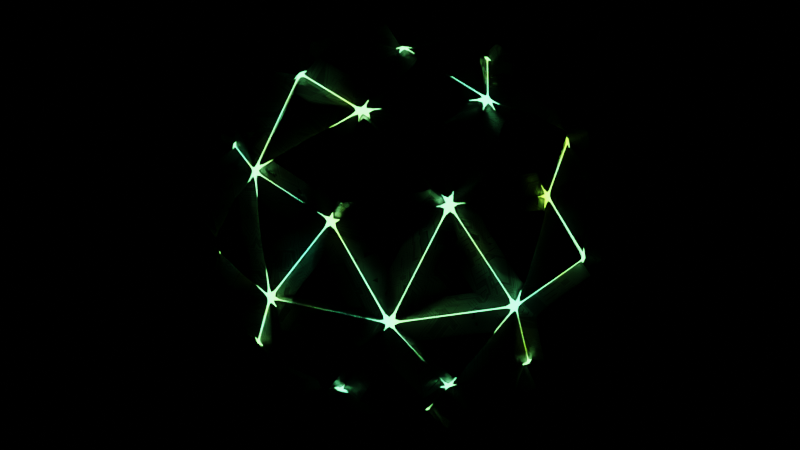 # Source: sci-fi-alien-orb-gn_b3620973-ac50-4227-acb7-75d97e4a2ab4.blend  (saved by Blender 5.1.30; exported with 4.5.12 LTS)
import bpy
from mathutils import Matrix  # noqa: F401  (used for matrix-valued properties, if any)

bpy.ops.wm.read_factory_settings(use_empty=True)
scene = bpy.context.scene
scene.name = 'upload'

# ---- collections
col_sci_fi_alien_orb__gn = bpy.data.collections.new('Sci-Fi Alien Orb (GN)'); scene.collection.children.link(col_sci_fi_alien_orb__gn)

# ---- materials (node trees are filled in below, after node groups)
mat_glow = bpy.data.materials.new('glow')
mat_glow.use_backface_culling_lightprobe_volume = False
mat_glow.use_transparent_shadow = False
mat_metal = bpy.data.materials.new('Metal')
mat_metal.alpha_threshold = 0.0
mat_metal.use_backface_culling_lightprobe_volume = False
mat_metal.use_transparent_shadow = False
mat_metal.roughness = 0.5
mat_metal.line_color = (0.0, 0.0, 0.0, 1.0)

# ---- node groups
ng_geometry_nodes = bpy.data.node_groups.new('Geometry Nodes', 'GeometryNodeTree')
_s = ng_geometry_nodes.interface.new_socket(name='Geometry', in_out='OUTPUT', socket_type='NodeSocketGeometry')
_s = ng_geometry_nodes.interface.new_socket(name='Geometry', in_out='INPUT', socket_type='NodeSocketGeometry')
ng_geometry_nodes.is_modifier = True
_N = ng_geometry_nodes.nodes; _L = ng_geometry_nodes.links
n0 = _N.new('NodeGroupOutput'); n0.name = 'Group Output'; n0.location = (1425, 0)
n1 = _N.new('GeometryNodeExtrudeMesh'); n1.name = 'Extrude Mesh.001'; n1.location = (95, 67)
n1.inputs[3].default_value = 0.03
n1.inputs[4].default_value = False
n2 = _N.new('GeometryNodeExtrudeMesh'); n2.name = 'Extrude Mesh'; n2.location = (-125, 118)
n3 = _N.new('GeometryNodeScaleElements'); n3.name = 'Scale Elements'; n3.location = (315, 68)
n4 = _N.new('FunctionNodeRandomValue'); n4.name = 'Random Value'; n4.location = (-330, -83)
n4.inputs[2].default_value = 0.08
n4.inputs[3].default_value = 0.15
n5 = _N.new('FunctionNodeRandomValue'); n5.name = 'Random Value.001'; n5.location = (69, -189)
n5.inputs[2].default_value = -0.3
n5.inputs[3].default_value = 1.17
n6 = _N.new('GeometryNodeSubdivisionSurface'); n6.name = 'Subdivision Surface'; n6.location = (535, 89)
n6.inputs[1].default_value = 4
n6.inputs[2].default_value = 0.5154
n6.inputs[4].default_value = False
n7 = _N.new('GeometryNodeSetShadeSmooth'); n7.name = 'Set Shade Smooth'; n7.location = (765, 41)
n8 = _N.new('GeometryNodeMeshIcoSphere'); n8.name = 'Ico Sphere'; n8.location = (-345, 90)
n8.inputs[1].default_value = 2
n9 = _N.new('GeometryNodeJoinGeometry'); n9.name = 'Join Geometry'; n9.location = (1205, 20)
n10 = _N.new('GeometryNodeMeshIcoSphere'); n10.name = 'Ico Sphere.001'; n10.location = (763, 182)
n10.inputs[0].default_value = 1.01
n10.inputs[1].default_value = 2
n11 = _N.new('GeometryNodeSetMaterial'); n11.name = 'Set Material'; n11.location = (985, -12)
n11.inputs[2].default_value = mat_metal
n12 = _N.new('GeometryNodeSetMaterial'); n12.name = 'Set Material.001'; n12.location = (985, 139)
n12.inputs[2].default_value = mat_glow
_L.new(n9.outputs[0], n0.inputs[0])
_L.new(n8.outputs[0], n2.inputs[0])
_L.new(n4.outputs[1], n2.inputs[3])
_L.new(n2.outputs[0], n1.inputs[0])
_L.new(n2.outputs[2], n1.inputs[1])
_L.new(n1.outputs[0], n3.inputs[0])
_L.new(n1.outputs[2], n3.inputs[1])
_L.new(n5.outputs[1], n3.inputs[2])
_L.new(n3.outputs[0], n6.inputs[0])
_L.new(n6.outputs[0], n7.inputs[0])
_L.new(n11.outputs[0], n9.inputs[0])
_L.new(n12.outputs[0], n9.inputs[0])
_L.new(n7.outputs[0], n11.inputs[0])
_L.new(n10.outputs[0], n12.inputs[0])
n0.is_active_output = True

# ---- material node trees
mat_glow.use_nodes = True; mat_glow.node_tree.nodes.clear()
_N = mat_glow.node_tree.nodes; _L = mat_glow.node_tree.links
n0 = _N.new('ShaderNodeOutputMaterial'); n0.name = 'Material Output'; n0.location = (740, 300)
n1 = _N.new('ShaderNodeTexCoord'); n1.name = 'Texture Coordinate'; n1.location = (-612, 261)
n2 = _N.new('ShaderNodeTexNoise'); n2.name = 'Noise Texture'; n2.location = (-252, 301)
n2.inputs[2].default_value = 3.0
n3 = _N.new('ShaderNodeEmission'); n3.name = 'Emission'; n3.location = (517, 275)
n3.inputs[1].default_value = 10.0
n4 = _N.new('ShaderNodeValToRGB'); n4.name = 'ColorRamp'; n4.location = (-33, 280)
while len(n4.color_ramp.elements) > 1: n4.color_ramp.elements.remove(n4.color_ramp.elements[-1])
n4.color_ramp.elements[0].position = 0.3273; n4.color_ramp.elements[0].color = (0.1775, 0.5849, 0.02072, 1.0)
_e = n4.color_ramp.elements.new(1.0); _e.color = (0.0, 1.0, 0.5743, 1.0)
n5 = _N.new('ShaderNodeHueSaturation'); n5.name = 'Hue Saturation Value'; n5.location = (287, 262)
_L.new(n1.outputs[3], n2.inputs[0])
_L.new(n5.outputs[0], n3.inputs[0])
_L.new(n3.outputs[0], n0.inputs[0])
_L.new(n2.outputs[0], n4.inputs[0])
_L.new(n4.outputs[0], n5.inputs[4])
n0.is_active_output = True
mat_metal.use_nodes = True; mat_metal.node_tree.nodes.clear()
_N = mat_metal.node_tree.nodes; _L = mat_metal.node_tree.links
n0 = _N.new('ShaderNodeOutputMaterial'); n0.name = 'Material Output'; n0.location = (535, 300)
n1 = _N.new('ShaderNodeValToRGB'); n1.name = 'ColorRamp'; n1.location = (-169, 121)
while len(n1.color_ramp.elements) > 1: n1.color_ramp.elements.remove(n1.color_ramp.elements[-1])
n1.color_ramp.elements[0].position = 0.0; n1.color_ramp.elements[0].color = (0.004461, 0.004461, 0.004461, 1.0)
_e = n1.color_ramp.elements.new(0.5455); _e.color = (0.4474, 0.4474, 0.4474, 1.0)
n2 = _N.new('ShaderNodeTexCoord'); n2.name = 'Texture Coordinate'; n2.location = (-1327, 125)
n3 = _N.new('ShaderNodeTexVoronoi'); n3.name = 'Voronoi Texture'; n3.location = (-1008, -134)
n3.voronoi_dimensions = '4D'
n3.distance = 'CHEBYCHEV'
n3.feature = 'F2'
n4 = _N.new('ShaderNodeTexNoise'); n4.name = 'Noise Texture'; n4.location = (-1008, 175)
n4.inputs[3].default_value = 15.0
n5 = _N.new('ShaderNodeBsdfPrincipled'); n5.name = 'Principled BSDF'; n5.location = (151, 300)
n5.distribution = 'GGX'
n5.subsurface_method = 'RANDOM_WALK_SKIN'
n5.inputs[1].default_value = 1.0
n5.inputs[3].default_value = 1.45
n5.inputs[27].default_value = (0.0, 0.0, 0.0, 1.0)
n5.inputs[28].default_value = 1.0
n6 = _N.new('ShaderNodeBump'); n6.name = 'Bump'; n6.location = (-297, -166)
n6.inputs[0].default_value = 0.05
n6.inputs[1].default_value = 1.0
n6.inputs[2].default_value = 1.0
n7 = _N.new('ShaderNodeBump'); n7.name = 'Bump.001'; n7.location = (-69, -210)
n7.inputs[0].default_value = 0.1
n7.inputs[1].default_value = 1.0
n7.inputs[2].default_value = 1.0
n8 = _N.new('ShaderNodeTexBrick'); n8.name = 'Brick Texture'; n8.location = (-791, -94)
n8.inputs[1].default_value = (0.5116, 0.5116, 0.5116, 1.0)
n8.inputs[3].default_value = (0.09253, 0.09253, 0.09253, 1.0)
_L.new(n2.outputs[3], n4.inputs[0])
_L.new(n1.outputs[0], n5.inputs[2])
_L.new(n4.outputs[0], n1.inputs[0])
_L.new(n7.outputs[0], n5.inputs[5])
_L.new(n4.outputs[0], n6.inputs[3])
_L.new(n2.outputs[3], n3.inputs[0])
_L.new(n3.outputs[0], n8.inputs[0])
_L.new(n8.outputs[0], n5.inputs[0])
_L.new(n5.outputs[0], n0.inputs[0])
_L.new(n6.outputs[0], n7.inputs[4])
_L.new(n8.outputs[0], n7.inputs[3])
n0.is_active_output = True

# ---- meshes
me_cube = bpy.data.meshes.new('Cube')
me_cube.from_pydata([(1.0, 1.0, 1.0), (1.0, 1.0, -1.0), (1.0, -1.0, 1.0), (1.0, -1.0, -1.0), (-1.0, 1.0, 1.0), (-1.0, 1.0, -1.0), (-1.0, -1.0, 1.0), (-1.0, -1.0, -1.0)], [], [(0, 4, 6, 2), (3, 2, 6, 7), (7, 6, 4, 5), (5, 1, 3, 7), (1, 0, 2, 3), (5, 4, 0, 1)])
_uv = me_cube.uv_layers.new(name='UVMap')
_uv.uv.foreach_set('vector', [0.625, 0.5, 0.875, 0.5, 0.875, 0.75, 0.625, 0.75, 0.375, 0.75, 0.625, 0.75, 0.625, 1.0, 0.375, 1.0, 0.375, 0.0, 0.625, 0.0, 0.625, 0.25, 0.375, 0.25, 0.125, 0.5, 0.375, 0.5, 0.375, 0.75, 0.125, 0.75, 0.375, 0.5, 0.625, 0.5, 0.625, 0.75, 0.375, 0.75, 0.375, 0.25, 0.625, 0.25, 0.625, 0.5, 0.375, 0.5])
me_cube.materials.append(mat_glow)
me_cube.use_mirror_vertex_groups = False
me_cube.update()

# ---- objects
ob_sci_fi_alien_orb__gn = bpy.data.objects.new('Sci-Fi Alien Orb (GN)', me_cube)

# ---- transforms, parenting, visibility, modifiers, constraints
ob_sci_fi_alien_orb__gn.location = (0.0, 0.0, 0.0)
ob_sci_fi_alien_orb__gn.lock_rotations_4d = False
ob_sci_fi_alien_orb__gn.empty_display_type = 'ARROWS'
ob_sci_fi_alien_orb__gn.lineart.crease_threshold = 0.0
_m = ob_sci_fi_alien_orb__gn.modifiers.new('GeometryNodes', 'NODES')
_m.node_group = ng_geometry_nodes

# ---- collection membership
scene.collection.objects.link(ob_sci_fi_alien_orb__gn)
col_sci_fi_alien_orb__gn.objects.link(ob_sci_fi_alien_orb__gn)

# ---- scene / render settings (as saved in the file)
scene.frame_start = 1; scene.frame_end = 250; scene.frame_set(1)
scene.render.engine = 'BLENDER_EEVEE_NEXT'
scene.render.image_settings.exr_codec = 'NONE'
scene.render.bake_bias = 0.0
scene.render.bake_samples = 0
scene.render.simplify_subdivision_render = 0
scene.render.simplify_child_particles_render = 0.0
scene.cycles.sampling_pattern = 'TABULATED_SOBOL'
scene.eevee.use_shadows = False
scene.view_settings.view_transform = 'Filmic'
bpy.context.view_layer.update()

# ---- added for rendering (the .blend has no active camera): camera
cam_auto = bpy.data.cameras.new('AutoCamera')
cam_auto.lens = 50.0
cam_auto.sensor_width = 36.0
cam_auto.clip_end = 1000.0
ob_auto_camera = bpy.data.objects.new('AutoCamera', cam_auto)
scene.collection.objects.link(ob_auto_camera)
ob_auto_camera.location = (3.44366, -4.15859, 2.76397)
ob_auto_camera.rotation_euler = (1.09748, -7.21219e-08, 0.694738)
scene.camera = ob_auto_camera
bpy.context.view_layer.update()

